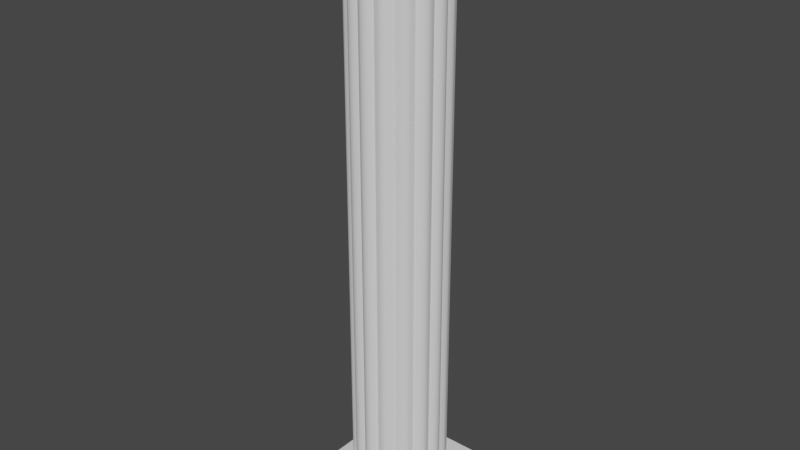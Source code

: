 # Source: column.blend  (saved by Blender 3.4.6; exported with 4.5.12 LTS)
import bpy
from mathutils import Matrix  # noqa: F401  (used for matrix-valued properties, if any)

bpy.ops.wm.read_factory_settings(use_empty=True)
scene = bpy.context.scene
scene.name = 'Scene'

# ---- node groups
ng_auto_smooth = bpy.data.node_groups.new('Auto Smooth', 'GeometryNodeTree')
_s = ng_auto_smooth.interface.new_socket(name='Geometry', in_out='OUTPUT', socket_type='NodeSocketGeometry')
_s = ng_auto_smooth.interface.new_socket(name='Geometry', in_out='INPUT', socket_type='NodeSocketGeometry')
_s = ng_auto_smooth.interface.new_socket(name='Angle', in_out='INPUT', socket_type='NodeSocketFloat')
_s.subtype = 'ANGLE'
_s.min_value = 0.0
_s.max_value = 3.142
ng_auto_smooth.is_modifier = True
_N = ng_auto_smooth.nodes; _L = ng_auto_smooth.links
n0 = _N.new('NodeGroupOutput'); n0.name = 'Group Output'; n0.location = (480, -100)
n1 = _N.new('NodeGroupInput'); n1.name = 'Group Input'; n1.location = (-420, -300)
n2 = _N.new('NodeGroupInput'); n2.name = 'Group Input.001'; n2.location = (-60, -100)
n3 = _N.new('GeometryNodeSetShadeSmooth'); n3.name = 'Set Shade Smooth'; n3.location = (120, -100)
n3.domain = 'EDGE'
n4 = _N.new('GeometryNodeSetShadeSmooth'); n4.name = 'Set Shade Smooth.001'; n4.location = (300, -100)
n5 = _N.new('GeometryNodeInputMeshEdgeAngle'); n5.name = 'Edge Angle'; n5.location = (-420, -220)
n6 = _N.new('GeometryNodeInputEdgeSmooth'); n6.name = 'Is Edge Smooth'; n6.location = (-60, -160)
n7 = _N.new('GeometryNodeInputShadeSmooth'); n7.name = 'Is Face Smooth'; n7.location = (-240, -340)
n8 = _N.new('FunctionNodeBooleanMath'); n8.name = 'Boolean Math'; n8.location = (-60, -220)
n9 = _N.new('FunctionNodeCompare'); n9.name = 'Compare'; n9.location = (-240, -180)
n9.operation = 'LESS_EQUAL'
_L.new(n5.outputs[0], n9.inputs[0])
_L.new(n4.outputs[0], n0.inputs[0])
_L.new(n1.outputs[1], n9.inputs[1])
_L.new(n9.outputs[0], n8.inputs[0])
_L.new(n7.outputs[0], n8.inputs[1])
_L.new(n2.outputs[0], n3.inputs[0])
_L.new(n6.outputs[0], n3.inputs[1])
_L.new(n3.outputs[0], n4.inputs[0])
_L.new(n8.outputs[0], n3.inputs[2])
n0.is_active_output = True

# ---- world
world_world = bpy.data.worlds.new('World'); scene.world = world_world
world_world.use_nodes = True; world_world.node_tree.nodes.clear()
_N = world_world.node_tree.nodes; _L = world_world.node_tree.links
n0 = _N.new('ShaderNodeOutputWorld'); n0.name = 'World Output'; n0.location = (300, 300)
n1 = _N.new('ShaderNodeBackground'); n1.name = 'Background'; n1.location = (10, 300)
n1.inputs[0].default_value = (0.05088, 0.05088, 0.05088, 1.0)
_L.new(n1.outputs[0], n0.inputs[0])
n0.is_active_output = True
world_world.color = (0.05088, 0.05088, 0.05088)
world_world.use_sun_shadow = False
world_world.sun_shadow_jitter_overblur = 0.0

# ---- meshes
me_cylinder = bpy.data.meshes.new('Cylinder')
me_cylinder.from_pydata([(0.1137, 0.5714, 0.0), (-0.759, 0.709, 7.55), (-0.709, 0.709, 7.5), (0.1137, 0.5714, 8.0), (0.3237, 0.4844, 0.0), (-0.759, -0.709, 7.95), (0.3237, 0.4844, 8.0), (-0.709, -0.709, 8.0), (0.4844, 0.3237, 0.0), (-0.709, -0.759, 7.95), (-0.759, -0.709, 7.55), (0.4844, 0.3237, 8.0), (0.5714, 0.1137, 0.0), (-0.709, -0.759, 7.55), (0.5714, 0.1137, 8.0), (-0.709, -0.709, 7.5), (-0.709, -0.709, 0.0), (0.5714, -0.1137, 0.0), (-0.709, -0.759, 0.05), (0.5714, -0.1137, 8.0), (-0.759, -0.709, 0.05), (0.4844, -0.3237, 0.0), (-0.709, -0.759, 0.45), (0.4844, -0.3237, 8.0), (-0.709, -0.709, 0.5), (0.3237, -0.4844, 0.0), (0.3237, -0.4844, 8.0), (-0.759, -0.709, 0.45), (0.1137, -0.5714, 0.0), (-0.709, 0.709, 0.0), (-0.759, 0.709, 0.05), (0.1137, -0.5714, 8.0), (-0.709, 0.759, 0.05), (-0.1137, -0.5714, 0.0), (-0.709, 0.709, 0.5), (-0.1137, -0.5714, 8.0), (-0.709, 0.759, 0.45), (-0.3237, -0.4844, 0.0), (-0.3237, -0.4844, 8.0), (-0.759, 0.709, 0.45), (-0.4844, -0.3237, 0.0), (0.709, -0.709, 0.0), (-0.4844, -0.3237, 8.0), (0.759, -0.709, 0.05), (0.709, -0.759, 0.05), (-0.5714, -0.1137, 0.0), (-0.5714, -0.1137, 8.0), (0.709, -0.709, 0.5), (0.709, -0.759, 0.45), (-0.5714, 0.1137, 0.0), (0.759, -0.709, 0.45), (-0.5714, 0.1137, 8.0), (0.709, 0.709, 0.0), (-0.4844, 0.3237, 0.0), (0.709, 0.759, 0.05), (-0.4844, 0.3237, 8.0), (-0.3237, 0.4844, 0.0), (0.759, 0.709, 0.05), (-0.3237, 0.4844, 8.0), (0.709, 0.709, 0.5), (-0.1137, 0.5714, 0.0), (0.759, 0.709, 0.45), (0.709, 0.759, 0.45), (-0.1137, 0.5714, 8.0), (-0.06429, 0.6128, 0.0), (-0.709, 0.759, 7.55), (-0.02272, 0.6279, 0.0), (-0.709, 0.709, 8.0), (-0.709, 0.759, 7.95), (0.02272, 0.6279, 0.0), (-0.759, 0.709, 7.95), (0.06429, 0.6128, 0.0), (0.06429, 0.6128, 8.0), (0.709, -0.709, 7.5), (0.02272, 0.6279, 8.0), (0.759, -0.709, 7.55), (-0.02272, 0.6279, 8.0), (0.709, -0.759, 7.55), (-0.06429, 0.6128, 8.0), (0.709, -0.709, 8.0), (0.1751, 0.5907, 0.0), (0.709, -0.759, 7.95), (0.759, -0.709, 7.95), (0.2193, 0.5888, 0.0), (0.709, 0.709, 7.5), (0.2613, 0.5714, 0.0), (0.2939, 0.5415, 0.0), (0.709, 0.759, 7.55), (0.759, 0.709, 7.55), (0.2939, 0.5415, 8.0), (0.2613, 0.5714, 8.0), (0.709, 0.709, 8.0), (0.759, 0.709, 7.95), (0.2193, 0.5888, 8.0), (0.709, 0.759, 7.95), (0.1751, 0.5907, 8.0), (0.3878, 0.4788, 0.0), (0.4279, 0.4601, 0.0), (0.4601, 0.4279, 0.0), (0.4788, 0.3878, 0.0), (0.4788, 0.3878, 8.0), (0.4601, 0.4279, 8.0), (0.4279, 0.4601, 8.0), (0.3878, 0.4788, 8.0), (0.5415, 0.2939, 0.0), (0.5714, 0.2613, 0.0), (0.5888, 0.2193, 0.0), (0.5907, 0.1751, 0.0), (0.5907, 0.1751, 8.0), (0.5888, 0.2193, 8.0), (0.5714, 0.2613, 8.0), (0.5415, 0.2939, 8.0), (0.6128, 0.06429, 0.0), (0.6279, 0.02272, 0.0), (0.6279, -0.02272, 0.0), (0.6128, -0.06429, 0.0), (0.6128, -0.06429, 8.0), (0.6279, -0.02272, 8.0), (0.6279, 0.02272, 8.0), (0.6128, 0.06429, 8.0), (0.5907, -0.1751, 0.0), (0.5888, -0.2193, 0.0), (0.5714, -0.2613, 0.0), (0.5415, -0.2939, 0.0), (0.5415, -0.2939, 8.0), (0.5714, -0.2613, 8.0), (0.5888, -0.2193, 8.0), (0.5907, -0.1751, 8.0), (0.4788, -0.3878, 0.0), (0.4601, -0.4279, 0.0), (0.4279, -0.4601, 0.0), (0.3878, -0.4788, 0.0), (0.3878, -0.4788, 8.0), (0.4279, -0.4601, 8.0), (0.4601, -0.4279, 8.0), (0.4788, -0.3878, 8.0), (0.2939, -0.5415, 0.0), (0.2613, -0.5714, 0.0), (0.2193, -0.5888, 0.0), (0.1751, -0.5907, 0.0), (0.1751, -0.5907, 8.0), (0.2193, -0.5888, 8.0), (0.2613, -0.5714, 8.0), (0.2939, -0.5415, 8.0), (0.06429, -0.6128, 0.0), (0.02272, -0.6279, 0.0), (-0.02272, -0.6279, 0.0), (-0.06429, -0.6128, 0.0), (-0.06429, -0.6128, 8.0), (-0.02272, -0.6279, 8.0), (0.02272, -0.6279, 8.0), (0.06429, -0.6128, 8.0), (-0.1751, -0.5907, 0.0), (-0.2193, -0.5888, 0.0), (-0.2613, -0.5714, 0.0), (-0.2939, -0.5415, 0.0), (-0.2939, -0.5415, 8.0), (-0.2613, -0.5714, 8.0), (-0.2193, -0.5888, 8.0), (-0.1751, -0.5907, 8.0), (-0.3878, -0.4788, 0.0), (-0.4279, -0.4601, 0.0), (-0.4601, -0.4279, 0.0), (-0.4788, -0.3878, 0.0), (-0.4788, -0.3878, 8.0), (-0.4601, -0.4279, 8.0), (-0.4279, -0.4601, 8.0), (-0.3878, -0.4788, 8.0), (-0.5415, -0.2939, 0.0), (-0.5714, -0.2613, 0.0), (-0.5888, -0.2193, 0.0), (-0.5907, -0.1751, 0.0), (-0.5907, -0.1751, 8.0), (-0.5888, -0.2193, 8.0), (-0.5714, -0.2613, 8.0), (-0.5415, -0.2939, 8.0), (-0.6128, -0.06429, 0.0), (-0.6279, -0.02272, 0.0), (-0.6279, 0.02272, 0.0), (-0.6128, 0.06429, 0.0), (-0.6128, 0.06429, 8.0), (-0.6279, 0.02272, 8.0), (-0.6279, -0.02272, 8.0), (-0.6128, -0.06429, 8.0), (-0.5907, 0.1751, 0.0), (-0.5888, 0.2193, 0.0), (-0.5714, 0.2613, 0.0), (-0.5415, 0.2939, 0.0), (-0.5415, 0.2939, 8.0), (-0.5714, 0.2613, 8.0), (-0.5888, 0.2193, 8.0), (-0.5907, 0.1751, 8.0), (-0.4788, 0.3878, 0.0), (-0.4601, 0.4279, 0.0), (-0.4279, 0.4601, 0.0), (-0.3878, 0.4788, 0.0), (-0.3878, 0.4788, 8.0), (-0.4279, 0.4601, 8.0), (-0.4601, 0.4279, 8.0), (-0.4788, 0.3878, 8.0), (-0.2939, 0.5415, 0.0), (-0.2613, 0.5714, 0.0), (-0.2193, 0.5888, 0.0), (-0.1751, 0.5907, 0.0), (-0.1751, 0.5907, 8.0), (-0.2193, 0.5888, 8.0), (-0.2613, 0.5714, 8.0), (-0.2939, 0.5415, 8.0), (0.06429, 0.6128, 0.5), (0.06429, 0.6128, 7.5), (0.1137, 0.5714, 0.5), (0.1137, 0.5714, 7.5), (0.444, 0.444, 0.5), (0.4601, 0.4279, 0.5), (0.4601, 0.4279, 7.5), (0.444, 0.444, 8.0), (0.4279, 0.4601, 0.5), (0.4279, 0.4601, 7.5), (0.4788, 0.3878, 0.5), (0.4788, 0.3878, 7.5), (0.4844, 0.3237, 0.5), (0.4844, 0.3237, 7.5), (0.5888, 0.2193, 0.5), (0.5888, 0.2193, 7.5), (0.5714, 0.2613, 0.5), (0.5714, 0.2613, 7.5), (0.5907, 0.1751, 0.5), (0.5907, 0.1751, 7.5), (0.5714, 0.1137, 0.5), (0.5714, 0.1137, 7.5), (0.6279, -0.02272, 0.5), (0.6279, -0.02272, 7.5), (0.6279, 0.02272, 0.5), (0.6279, 0.02272, 7.5), (0.6128, -0.06429, 0.5), (0.6128, -0.06429, 7.5), (0.5714, -0.1137, 0.5), (0.5714, -0.1137, 7.5), (0.5714, -0.2613, 0.5), (0.5714, -0.2613, 7.5), (0.5888, -0.2193, 0.5), (0.5888, -0.2193, 7.5), (0.5415, -0.2939, 0.5), (0.5415, -0.2939, 7.5), (0.4844, -0.3237, 0.5), (0.4844, -0.3237, 7.5), (0.444, -0.444, 0.0), (0.4279, -0.4601, 0.5), (0.4279, -0.4601, 7.5), (0.444, -0.444, 7.5), (0.4601, -0.4279, 0.5), (0.4601, -0.4279, 7.5), (0.3878, -0.4788, 0.5), (0.3878, -0.4788, 7.5), (0.3237, -0.4844, 0.5), (0.3237, -0.4844, 7.5), (0.2193, -0.5888, 0.5), (0.2193, -0.5888, 7.5), (0.2613, -0.5714, 0.5), (0.2613, -0.5714, 7.5), (0.1751, -0.5907, 0.5), (0.1751, -0.5907, 7.5), (0.1137, -0.5714, 0.5), (0.1137, -0.5714, 7.5), (-0.02272, -0.6279, 0.5), (-0.02272, -0.6279, 7.5), (0.02272, -0.6279, 0.5), (0.02272, -0.6279, 7.5), (-0.06429, -0.6128, 0.5), (-0.06429, -0.6128, 7.5), (-0.1137, -0.5714, 0.5), (-0.1137, -0.5714, 7.5), (-0.2613, -0.5714, 0.5), (-0.2613, -0.5714, 7.5), (-0.2193, -0.5888, 0.5), (-0.2193, -0.5888, 7.5), (-0.2939, -0.5415, 0.5), (-0.2939, -0.5415, 7.5), (-0.3237, -0.4844, 0.5), (-0.3237, -0.4844, 7.5), (-0.444, -0.444, 0.5), (-0.4601, -0.4279, 0.5), (-0.4601, -0.4279, 7.5), (-0.444, -0.444, 8.0), (-0.4279, -0.4601, 0.5), (-0.4279, -0.4601, 7.5), (-0.4788, -0.3878, 0.5), (-0.4788, -0.3878, 7.5), (-0.4844, -0.3237, 0.5), (-0.4844, -0.3237, 7.5), (-0.5888, -0.2193, 0.5), (-0.5888, -0.2193, 7.5), (-0.5714, -0.2613, 0.5), (-0.5714, -0.2613, 7.5), (-0.5907, -0.1751, 0.5), (-0.5907, -0.1751, 7.5), (-0.5714, -0.1137, 0.5), (-0.5714, -0.1137, 7.5), (-0.6279, 0.02272, 0.5), (-0.6279, 0.02272, 7.5), (-0.6279, -0.02272, 0.5), (-0.6279, -0.02272, 7.5), (-0.6128, 0.06429, 0.5), (-0.6128, 0.06429, 7.5), (-0.5714, 0.1137, 0.5), (-0.5714, 0.1137, 7.5), (-0.5714, 0.2613, 0.5), (-0.5714, 0.2613, 7.5), (-0.5888, 0.2193, 0.5), (-0.5888, 0.2193, 7.5), (-0.5415, 0.2939, 0.5), (-0.5415, 0.2939, 7.5), (-0.4844, 0.3237, 0.5), (-0.4844, 0.3237, 7.5), (-0.444, 0.444, 0.0), (-0.4279, 0.4601, 0.5), (-0.4279, 0.4601, 7.5), (-0.444, 0.444, 7.5), (-0.4601, 0.4279, 0.5), (-0.4601, 0.4279, 7.5), (-0.3878, 0.4788, 0.5), (-0.3878, 0.4788, 7.5), (-0.3237, 0.4844, 0.5), (-0.3237, 0.4844, 7.5), (-0.2193, 0.5888, 0.5), (-0.2193, 0.5888, 7.5), (-0.2613, 0.5714, 0.5), (-0.2613, 0.5714, 7.5), (-0.1751, 0.5907, 0.5), (-0.1751, 0.5907, 7.5), (-0.1137, 0.5714, 0.5), (-0.1137, 0.5714, 7.5), (0.2939, 0.5415, 0.5), (0.2939, 0.5415, 7.5), (0.3237, 0.4844, 0.5), (0.3237, 0.4844, 7.5), (0.2613, 0.5714, 0.5), (0.2613, 0.5714, 7.5), (0.2193, 0.5888, 0.5), (0.2193, 0.5888, 7.5), (-0.06429, 0.6128, 0.5), (-0.06429, 0.6128, 7.5), (0.1751, 0.5907, 0.5), (0.1751, 0.5907, 7.5), (0.3878, 0.4788, 0.5), (0.3878, 0.4788, 7.5), (0.5415, 0.2939, 0.5), (0.5415, 0.2939, 7.5), (0.6128, 0.06429, 0.5), (0.6128, 0.06429, 7.5), (0.5907, -0.1751, 0.5), (0.5907, -0.1751, 7.5), (0.4788, -0.3878, 0.5), (0.4788, -0.3878, 7.5), (0.2939, -0.5415, 0.5), (0.2939, -0.5415, 7.5), (0.06429, -0.6128, 0.5), (0.06429, -0.6128, 7.5), (-0.1751, -0.5907, 0.5), (-0.1751, -0.5907, 7.5), (-0.3878, -0.4788, 0.5), (-0.3878, -0.4788, 7.5), (-0.5415, -0.2939, 0.5), (-0.5415, -0.2939, 7.5), (-0.6128, -0.06429, 0.5), (-0.6128, -0.06429, 7.5), (-0.5907, 0.1751, 0.5), (-0.5907, 0.1751, 7.5), (-0.4788, 0.3878, 0.5), (-0.4788, 0.3878, 7.5), (-0.2939, 0.5415, 0.5), (-0.2939, 0.5415, 7.5), (-0.02272, 0.6279, 0.5), (-0.02272, 0.6279, 7.5), (0.02272, 0.6279, 0.5), (0.02272, 0.6279, 7.5), (-0.297, -0.297, 8.0), (0.1137, 0.1137, 8.0), (-0.1137, 0.1137, 0.0), (0.297, -0.297, 0.0)], [], [(208, 209, 211, 210), (214, 213, 212, 216, 217), (218, 219, 221, 220), (223, 222, 224, 225), (226, 227, 229, 228), (231, 230, 232, 233), (234, 235, 237, 236), (239, 238, 240, 241), (242, 243, 245, 244), (248, 247, 250, 251, 249), (252, 253, 255, 254), (257, 256, 258, 259), (260, 261, 263, 262), (265, 264, 266, 267), (268, 269, 271, 270), (273, 272, 274, 275), (276, 277, 279, 278), (280, 284, 285, 282, 281), (286, 287, 289, 288), (290, 292, 293, 291), (294, 295, 297, 296), (298, 300, 301, 299), (302, 303, 305, 304), (306, 308, 309, 307), (310, 311, 313, 312), (315, 318, 319, 317, 316), (320, 321, 323, 322), (324, 326, 327, 325), (328, 329, 331, 330), (332, 333, 335, 334), (336, 338, 339, 337), (166, 167, 38, 376, 283), (158, 159, 35, 148, 149, 150, 151, 31, 140, 141, 142, 143, 26, 132, 133, 134, 135, 23, 124, 125, 126, 127, 19, 116, 117, 118, 119, 14, 108, 109, 110, 111, 11, 100, 101, 215, 377, 3, 72, 74, 76, 78, 63, 204, 205, 206, 207, 58, 196, 197, 198, 199, 55, 188, 189, 190, 191, 51, 180, 181, 182, 183, 46, 172, 173, 174, 175, 42, 164, 165, 283, 376, 38, 156, 157), (215, 102, 103, 6, 89, 90, 93, 95, 3, 377), (331, 341, 340, 330), (211, 343, 342, 210), (335, 345, 344, 334), (221, 347, 346, 220), (228, 229, 349, 348), (236, 237, 351, 350), (244, 245, 353, 352), (254, 255, 355, 354), (262, 263, 357, 356), (270, 271, 359, 358), (278, 279, 361, 360), (288, 289, 363, 362), (297, 365, 364, 296), (305, 367, 366, 304), (313, 369, 368, 312), (323, 371, 370, 322), (372, 373, 375, 374), (341, 373, 372, 340), (208, 374, 375, 209), (337, 333, 332, 336), (338, 342, 343, 339), (213, 214, 219, 218), (216, 344, 345, 217), (222, 223, 227, 226), (225, 224, 346, 347), (230, 231, 235, 234), (233, 232, 348, 349), (238, 239, 243, 242), (241, 240, 350, 351), (247, 248, 253, 252), (251, 250, 352, 353), (256, 257, 261, 260), (259, 258, 354, 355), (269, 268, 264, 265), (356, 357, 267, 266), (272, 273, 277, 276), (275, 274, 358, 359), (282, 287, 286, 281), (285, 284, 360, 361), (291, 295, 294, 290), (292, 362, 363, 293), (299, 303, 302, 298), (300, 364, 365, 301), (307, 311, 310, 306), (308, 366, 367, 309), (316, 321, 320, 315), (318, 368, 369, 319), (325, 329, 328, 324), (326, 370, 371, 327), (130, 131, 25, 379, 246), (139, 28, 144, 145, 146, 147, 33, 152, 153, 154, 155, 37, 160, 161, 162, 163, 40, 168, 169, 170, 171, 45, 176, 177, 178, 179, 49, 184, 185, 186, 187, 53, 192, 193, 314, 378, 60, 64, 66, 69, 71, 0, 80, 83, 85, 86, 4, 96, 97, 98, 99, 8, 104, 105, 106, 107, 12, 112, 113, 114, 115, 17, 120, 121, 122, 123, 21, 128, 129, 246, 379, 25, 136, 137, 138), (194, 195, 56, 200, 201, 202, 203, 60, 378, 314), (44, 48, 22, 18), (57, 61, 50, 43), (77, 81, 9, 13), (328, 330, 340, 372, 374, 208, 210, 342, 338, 336, 332, 334, 344, 216, 212, 59, 34, 24, 280, 281, 286, 288, 362, 292, 290, 294, 296, 364, 300, 298, 302, 304, 366, 308, 306, 310, 312, 368, 318, 315, 320, 322, 370, 326, 324), (240, 238, 242, 244, 352, 250, 247, 252, 254, 354, 258, 256, 260, 262, 356, 266, 264, 268, 270, 358, 274, 272, 276, 278, 360, 284, 280, 24, 47, 59, 212, 213, 218, 220, 346, 224, 222, 226, 228, 348, 232, 230, 234, 236, 350), (20, 27, 39, 30), (32, 36, 62, 54), (16, 18, 20), (22, 24, 27), (29, 30, 32), (34, 36, 39), (41, 43, 44), (47, 48, 50), (52, 54, 57), (59, 61, 62), (29, 16, 20, 30), (18, 22, 27, 20), (24, 34, 39, 27), (36, 32, 30, 39), (52, 29, 32, 54), (34, 59, 62, 36), (61, 57, 54, 62), (41, 52, 57, 43), (59, 47, 50, 61), (48, 44, 43, 50), (16, 41, 44, 18), (47, 24, 22, 48), (195, 194, 314, 29, 52, 41, 246, 129, 128, 21, 123, 122, 121, 120, 17, 115, 114, 113, 112, 12, 107, 106, 105, 104, 8, 99, 98, 97, 96, 4, 86, 85, 83, 80, 0, 71, 69, 66, 64, 60, 203, 202, 201, 200, 56), (187, 186, 185, 184, 49, 179, 178, 177, 176, 45, 171, 170, 169, 168, 40, 163, 162, 161, 160, 37, 155, 154, 153, 152, 33, 147, 146, 145, 144, 28, 139, 138, 137, 136, 25, 131, 130, 246, 41, 16, 29, 314, 193, 192, 53), (88, 92, 82, 75), (63, 78, 76, 74, 72, 3, 95, 93, 90, 89, 6, 103, 102, 215, 91, 67, 7, 283, 165, 164, 42, 175, 174, 173, 172, 46, 183, 182, 181, 180, 51, 191, 190, 189, 188, 55, 199, 198, 197, 196, 58, 207, 206, 205, 204), (101, 100, 11, 111, 110, 109, 108, 14, 119, 118, 117, 116, 19, 127, 126, 125, 124, 23, 135, 134, 133, 132, 26, 143, 142, 141, 140, 31, 151, 150, 149, 148, 35, 159, 158, 157, 156, 38, 167, 166, 283, 7, 79, 91, 215), (10, 5, 70, 1), (65, 68, 94, 87), (15, 13, 10), (9, 7, 5), (2, 1, 65), (67, 68, 70), (73, 75, 77), (79, 81, 82), (84, 87, 88), (91, 92, 94), (2, 15, 10, 1), (13, 9, 5, 10), (7, 67, 70, 5), (68, 65, 1, 70), (84, 2, 65, 87), (67, 91, 94, 68), (92, 88, 87, 94), (73, 84, 88, 75), (91, 79, 82, 92), (81, 77, 75, 82), (15, 73, 77, 13), (79, 7, 9, 81), (333, 337, 339, 343, 211, 209, 375, 373, 341, 331, 329, 325, 327, 371, 323, 321, 316, 317, 2, 84, 73, 249, 251, 353, 245, 243, 239, 241, 351, 237, 235, 231, 233, 349, 229, 227, 223, 225, 347, 221, 219, 214, 217, 345, 335), (313, 311, 307, 309, 367, 305, 303, 299, 301, 365, 297, 295, 291, 293, 363, 289, 287, 282, 285, 361, 279, 277, 273, 275, 359, 271, 269, 265, 267, 357, 263, 261, 257, 259, 355, 255, 253, 248, 249, 73, 15, 2, 317, 319, 369)])
me_cylinder.polygons.foreach_set('use_smooth', [1, 1, 1, 1, 1, 1, 1, 1, 1, 1, 1, 1, 1, 1, 1, 1, 1, 1, 1, 1, 1, 1, 1, 1, 1, 1, 1, 1, 1, 1, 1, 1, 1, 1, 1, 1, 1, 1, 1, 1, 1, 1, 1, 1, 1, 1, 1, 1, 1, 1, 1, 1, 1, 1, 1, 1, 1, 1, 1, 1, 1, 1, 1, 1, 1, 1, 1, 1, 1, 1, 1, 1, 1, 1, 1, 1, 1, 1, 1, 1, 1, 1, 1, 1, 1, 1, 0, 0, 0, 0, 0, 0, 0, 0, 0, 0, 0, 0, 0, 0, 0, 0, 0, 0, 0, 0, 0, 0, 0, 0, 0, 0, 0, 0, 0, 0, 0, 0, 0, 0, 0, 0, 0, 0, 0, 0, 0, 0, 0, 0, 0, 0, 0, 0, 0, 0, 0, 0, 0, 0, 0, 0])
_uv = me_cylinder.uv_layers.new(name='UVMap')
_uv.uv.foreach_set('vector', [0.9823, 0.5312, 0.9823, 0.9688, 0.9688, 0.9688, 0.9688, 0.5312, 0.8688, 0.9688, 0.8688, 0.5312, 0.875, 0.5312, 0.8812, 0.5312, 0.8812, 0.9688, 0.8573, 0.5312, 0.8573, 0.9688, 0.8438, 0.9688, 0.8438, 0.5312, 0.8063, 0.9688, 0.8063, 0.5312, 0.8187, 0.5312, 0.8187, 0.9688, 0.7948, 0.5312, 0.7948, 0.9688, 0.7812, 0.9688, 0.7812, 0.5312, 0.7438, 0.9688, 0.7438, 0.5312, 0.7562, 0.5312, 0.7562, 0.9688, 0.7323, 0.5312, 0.7323, 0.9688, 0.7188, 0.9688, 0.7188, 0.5312, 0.6813, 0.9688, 0.6813, 0.5312, 0.6937, 0.5312, 0.6937, 0.9688, 0.6698, 0.5312, 0.6698, 0.9688, 0.6562, 0.9688, 0.6562, 0.5312, 0.6188, 0.9688, 0.6188, 0.5312, 0.6312, 0.5312, 0.6312, 0.9688, 0.625, 0.9687, 0.6073, 0.5312, 0.6073, 0.9688, 0.5938, 0.9688, 0.5938, 0.5312, 0.5563, 0.9688, 0.5563, 0.5312, 0.5687, 0.5312, 0.5687, 0.9688, 0.5448, 0.5312, 0.5448, 0.9688, 0.5312, 0.9688, 0.5312, 0.5312, 0.4938, 0.9688, 0.4938, 0.5312, 0.5062, 0.5312, 0.5062, 0.9688, 0.4823, 0.5312, 0.4823, 0.9688, 0.4688, 0.9688, 0.4688, 0.5312, 0.4313, 0.9688, 0.4313, 0.5312, 0.4437, 0.5312, 0.4437, 0.9688, 0.4198, 0.5312, 0.4198, 0.9688, 0.4062, 0.9688, 0.4062, 0.5312, 0.375, 0.5312, 0.3812, 0.5312, 0.3812, 0.9688, 0.3688, 0.9688, 0.3688, 0.5312, 0.3573, 0.5312, 0.3573, 0.9688, 0.3438, 0.9688, 0.3438, 0.5312, 0.3063, 0.5312, 0.3187, 0.5312, 0.3187, 0.9688, 0.3063, 0.9688, 0.2948, 0.5312, 0.2948, 0.9688, 0.2812, 0.9688, 0.2812, 0.5312, 0.2438, 0.5312, 0.2562, 0.5312, 0.2562, 0.9688, 0.2438, 0.9688, 0.2323, 0.5312, 0.2323, 0.9688, 0.2188, 0.9688, 0.2188, 0.5312, 0.1813, 0.5312, 0.1937, 0.5312, 0.1937, 0.9688, 0.1813, 0.9688, 0.1698, 0.5312, 0.1698, 0.9688, 0.1562, 0.9688, 0.1562, 0.5312, 0.1188, 0.5312, 0.1312, 0.5312, 0.1312, 0.9688, 0.125, 0.9687, 0.1188, 0.9688, 0.1073, 0.5312, 0.1073, 0.9688, 0.09375, 0.9688, 0.09375, 0.5312, 0.05625, 0.5312, 0.06875, 0.5312, 0.06875, 0.9688, 0.05625, 0.9688, 0.04482, 0.5312, 0.04482, 0.9688, 0.03125, 0.9688, 0.03125, 0.5312, 0.9198, 0.5312, 0.9198, 0.9688, 0.9062, 0.9688, 0.9062, 0.5312, 0.9313, 0.5312, 0.9437, 0.5312, 0.9437, 0.9688, 0.9313, 0.9688, 0.08824, 0.075, 0.1009, 0.06341, 0.1167, 0.05045, 0.134, 0.134, 0.08162, 0.08162, 0.1675, 0.02642, 0.1836, 0.02054, 0.2032, 0.01461, 0.2235, 0.01261, 0.2406, 0.01188, 0.2594, 0.01188, 0.2765, 0.01261, 0.2968, 0.01461, 0.3164, 0.02054, 0.3325, 0.02642, 0.3498, 0.03359, 0.3653, 0.04081, 0.3833, 0.05045, 0.3991, 0.06341, 0.4118, 0.075, 0.425, 0.08824, 0.4366, 0.1009, 0.4496, 0.1167, 0.4592, 0.1347, 0.4664, 0.1502, 0.4736, 0.1675, 0.4795, 0.1836, 0.4854, 0.2032, 0.4874, 0.2235, 0.4881, 0.2406, 0.4881, 0.2594, 0.4874, 0.2765, 0.4854, 0.2968, 0.4795, 0.3164, 0.4736, 0.3325, 0.4664, 0.3498, 0.4592, 0.3653, 0.4496, 0.3833, 0.4366, 0.3991, 0.425, 0.4118, 0.4184, 0.4184, 0.2944, 0.2944, 0.2968, 0.4854, 0.2765, 0.4874, 0.2594, 0.4881, 0.2406, 0.4881, 0.2235, 0.4874, 0.2032, 0.4854, 0.1836, 0.4795, 0.1675, 0.4736, 0.1502, 0.4664, 0.1347, 0.4592, 0.1167, 0.4496, 0.1009, 0.4366, 0.08824, 0.425, 0.075, 0.4118, 0.06341, 0.3991, 0.05045, 0.3833, 0.04081, 0.3653, 0.03359, 0.3498, 0.02642, 0.3325, 0.02054, 0.3164, 0.01461, 0.2968, 0.01261, 0.2765, 0.01188, 0.2594, 0.01188, 0.2406, 0.01261, 0.2235, 0.01461, 0.2032, 0.02054, 0.1836, 0.02642, 0.1675, 0.03359, 0.1502, 0.04081, 0.1347, 0.05045, 0.1167, 0.06341, 0.1009, 0.075, 0.08824, 0.08162, 0.08162, 0.134, 0.134, 0.1167, 0.05045, 0.1347, 0.04081, 0.1502, 0.03359, 0.4184, 0.4184, 0.4118, 0.425, 0.3991, 0.4366, 0.3833, 0.4496, 0.3653, 0.4592, 0.3498, 0.4664, 0.3325, 0.4736, 0.3164, 0.4795, 0.2968, 0.4854, 0.2944, 0.2944, 0.03125, 0.9688, 0.01768, 0.9688, 0.01768, 0.5312, 0.03125, 0.5312, 0.9688, 0.9688, 0.9552, 0.9688, 0.9552, 0.5312, 0.9688, 0.5312, 0.9062, 0.9688, 0.8927, 0.9688, 0.8927, 0.5312, 0.9062, 0.5312, 0.8438, 0.9688, 0.8302, 0.9688, 0.8302, 0.5312, 0.8438, 0.5312, 0.7812, 0.5312, 0.7812, 0.9688, 0.7677, 0.9688, 0.7677, 0.5312, 0.7188, 0.5312, 0.7188, 0.9688, 0.7052, 0.9688, 0.7052, 0.5312, 0.6562, 0.5312, 0.6562, 0.9688, 0.6427, 0.9688, 0.6427, 0.5312, 0.5938, 0.5312, 0.5938, 0.9688, 0.5802, 0.9688, 0.5802, 0.5312, 0.5312, 0.5312, 0.5312, 0.9688, 0.5177, 0.9688, 0.5177, 0.5312, 0.4688, 0.5312, 0.4688, 0.9688, 0.4552, 0.9688, 0.4552, 0.5312, 0.4062, 0.5312, 0.4062, 0.9688, 0.3927, 0.9688, 0.3927, 0.5312, 0.3438, 0.5312, 0.3438, 0.9688, 0.3302, 0.9688, 0.3302, 0.5312, 0.2812, 0.9688, 0.2677, 0.9688, 0.2677, 0.5312, 0.2812, 0.5312, 0.2188, 0.9688, 0.2052, 0.9688, 0.2052, 0.5312, 0.2188, 0.5312, 0.1562, 0.9688, 0.1427, 0.9688, 0.1427, 0.5312, 0.1562, 0.5312, 0.09375, 0.9688, 0.08018, 0.9688, 0.08018, 0.5312, 0.09375, 0.5312, 0.009482, 0.5312, 0.009482, 0.9688, 0.003235, 0.9688, 0.003235, 0.5312, 0.01768, 0.9688, 0.009482, 0.9688, 0.009482, 0.5312, 0.01768, 0.5312, 0.0, 0.5312, 0.003235, 0.5312, 0.003235, 0.9688, 0.0, 0.9688, 0.9313, 0.9688, 0.9198, 0.9688, 0.9198, 0.5312, 0.9313, 0.5312, 0.9437, 0.5312, 0.9552, 0.5312, 0.9552, 0.9688, 0.9437, 0.9688, 0.8688, 0.5312, 0.8688, 0.9688, 0.8573, 0.9688, 0.8573, 0.5312, 0.8812, 0.5312, 0.8927, 0.5312, 0.8927, 0.9688, 0.8812, 0.9688, 0.8063, 0.5312, 0.8063, 0.9688, 0.7948, 0.9688, 0.7948, 0.5312, 0.8187, 0.9688, 0.8187, 0.5312, 0.8302, 0.5312, 0.8302, 0.9688, 0.7438, 0.5312, 0.7438, 0.9688, 0.7323, 0.9688, 0.7323, 0.5312, 0.7562, 0.9688, 0.7562, 0.5312, 0.7677, 0.5312, 0.7677, 0.9688, 0.6813, 0.5312, 0.6813, 0.9688, 0.6698, 0.9688, 0.6698, 0.5312, 0.6937, 0.9688, 0.6937, 0.5312, 0.7052, 0.5312, 0.7052, 0.9688, 0.6188, 0.5312, 0.6188, 0.9688, 0.6073, 0.9688, 0.6073, 0.5312, 0.6312, 0.9688, 0.6312, 0.5312, 0.6427, 0.5312, 0.6427, 0.9688, 0.5563, 0.5312, 0.5563, 0.9688, 0.5448, 0.9688, 0.5448, 0.5312, 0.5687, 0.9688, 0.5687, 0.5312, 0.5802, 0.5312, 0.5802, 0.9688, 0.4823, 0.9688, 0.4823, 0.5312, 0.4938, 0.5312, 0.4938, 0.9688, 0.5177, 0.5312, 0.5177, 0.9688, 0.5062, 0.9688, 0.5062, 0.5312, 0.4313, 0.5312, 0.4313, 0.9688, 0.4198, 0.9688, 0.4198, 0.5312, 0.4437, 0.9688, 0.4437, 0.5312, 0.4552, 0.5312, 0.4552, 0.9688, 0.3688, 0.9688, 0.3573, 0.9688, 0.3573, 0.5312, 0.3688, 0.5312, 0.3812, 0.9688, 0.3812, 0.5312, 0.3927, 0.5312, 0.3927, 0.9688, 0.3063, 0.9688, 0.2948, 0.9688, 0.2948, 0.5312, 0.3063, 0.5312, 0.3187, 0.5312, 0.3302, 0.5312, 0.3302, 0.9688, 0.3187, 0.9688, 0.2438, 0.9688, 0.2323, 0.9688, 0.2323, 0.5312, 0.2438, 0.5312, 0.2562, 0.5312, 0.2677, 0.5312, 0.2677, 0.9688, 0.2562, 0.9688, 0.1813, 0.9688, 0.1698, 0.9688, 0.1698, 0.5312, 0.1813, 0.5312, 0.1937, 0.5312, 0.2052, 0.5312, 0.2052, 0.9688, 0.1937, 0.9688, 0.1188, 0.9688, 0.1073, 0.9688, 0.1073, 0.5312, 0.1188, 0.5312, 0.1312, 0.5312, 0.1427, 0.5312, 0.1427, 0.9688, 0.1312, 0.9688, 0.05625, 0.9688, 0.04482, 0.9688, 0.04482, 0.5312, 0.05625, 0.5312, 0.06875, 0.5312, 0.08018, 0.5312, 0.08018, 0.9688, 0.06875, 0.9688, 0.9118, 0.075, 0.8991, 0.06341, 0.8833, 0.05045, 0.866, 0.134, 0.9184, 0.08162, 0.8164, 0.02054, 0.7968, 0.01461, 0.7765, 0.01261, 0.7594, 0.01188, 0.7406, 0.01188, 0.7235, 0.01261, 0.7032, 0.01461, 0.6836, 0.02054, 0.6675, 0.02642, 0.6502, 0.03359, 0.6347, 0.04081, 0.6167, 0.05045, 0.6009, 0.06341, 0.5882, 0.075, 0.575, 0.08824, 0.5634, 0.1009, 0.5504, 0.1167, 0.5408, 0.1347, 0.5336, 0.1502, 0.5264, 0.1675, 0.5205, 0.1836, 0.5146, 0.2032, 0.5126, 0.2235, 0.5119, 0.2406, 0.5119, 0.2594, 0.5126, 0.2765, 0.5146, 0.2968, 0.5205, 0.3164, 0.5264, 0.3325, 0.5336, 0.3498, 0.5408, 0.3653, 0.5504, 0.3833, 0.5634, 0.3991, 0.575, 0.4118, 0.5816, 0.4184, 0.7056, 0.2944, 0.7032, 0.4854, 0.7235, 0.4874, 0.7406, 0.4881, 0.7594, 0.4881, 0.7765, 0.4874, 0.7968, 0.4854, 0.8164, 0.4795, 0.8325, 0.4736, 0.8498, 0.4664, 0.8653, 0.4592, 0.8833, 0.4496, 0.8991, 0.4366, 0.9118, 0.425, 0.925, 0.4118, 0.9366, 0.3991, 0.9496, 0.3833, 0.9592, 0.3653, 0.9664, 0.3498, 0.9736, 0.3325, 0.9795, 0.3164, 0.9854, 0.2968, 0.9874, 0.2765, 0.9881, 0.2594, 0.9881, 0.2406, 0.9874, 0.2235, 0.9854, 0.2032, 0.9795, 0.1836, 0.9736, 0.1675, 0.9664, 0.1502, 0.9592, 0.1347, 0.9496, 0.1167, 0.9366, 0.1009, 0.925, 0.08824, 0.9184, 0.08162, 0.866, 0.134, 0.8833, 0.05045, 0.8653, 0.04081, 0.8498, 0.03359, 0.8325, 0.02642, 0.5882, 0.425, 0.6009, 0.4366, 0.6167, 0.4496, 0.6347, 0.4592, 0.6502, 0.4664, 0.6675, 0.4736, 0.6836, 0.4795, 0.7032, 0.4854, 0.7056, 0.2944, 0.5816, 0.4184, 0.4, 0.7582, 0.6, 0.7582, 0.6, 0.9918, 0.4, 0.9918, 0.4, 0.5082, 0.6, 0.5082, 0.6, 0.7418, 0.4, 0.7418, 0.4, 0.7582, 0.6, 0.7582, 0.6, 0.9918, 0.4, 0.9918, 0.7788, 0.5277, 0.7687, 0.5309, 0.7606, 0.5241, 0.7537, 0.5216, 0.7463, 0.5216, 0.7394, 0.5241, 0.7313, 0.5309, 0.7212, 0.5277, 0.7139, 0.528, 0.707, 0.5309, 0.7016, 0.5358, 0.6967, 0.5452, 0.6861, 0.5461, 0.6795, 0.5492, 0.6769, 0.5519, 0.6332, 0.5082, 0.8668, 0.5082, 0.8668, 0.7418, 0.8231, 0.6981, 0.8258, 0.6955, 0.8289, 0.6889, 0.8298, 0.6783, 0.8392, 0.6734, 0.8441, 0.668, 0.847, 0.6611, 0.8473, 0.6538, 0.8441, 0.6437, 0.8509, 0.6356, 0.8534, 0.6287, 0.8534, 0.6213, 0.8509, 0.6144, 0.8441, 0.6063, 0.8473, 0.5962, 0.847, 0.5889, 0.8441, 0.582, 0.8392, 0.5766, 0.8298, 0.5717, 0.8289, 0.5611, 0.8258, 0.5545, 0.8205, 0.5492, 0.8139, 0.5461, 0.8033, 0.5452, 0.7984, 0.5358, 0.793, 0.5309, 0.7861, 0.528, 0.653, 0.6611, 0.6559, 0.668, 0.6608, 0.6734, 0.6702, 0.6783, 0.6711, 0.6889, 0.6742, 0.6955, 0.6795, 0.7008, 0.6861, 0.7039, 0.6967, 0.7048, 0.7016, 0.7142, 0.707, 0.7191, 0.7139, 0.722, 0.7212, 0.7223, 0.7313, 0.7191, 0.7394, 0.7259, 0.7463, 0.7284, 0.7537, 0.7284, 0.7606, 0.7259, 0.7687, 0.7191, 0.7788, 0.7223, 0.7861, 0.722, 0.793, 0.7191, 0.7984, 0.7142, 0.8033, 0.7048, 0.8139, 0.7039, 0.8205, 0.7008, 0.8231, 0.6981, 0.8668, 0.7418, 0.6332, 0.7418, 0.6332, 0.5082, 0.6769, 0.5519, 0.6742, 0.5545, 0.6711, 0.5611, 0.6702, 0.5717, 0.6608, 0.5766, 0.6559, 0.582, 0.653, 0.5889, 0.6527, 0.5962, 0.6559, 0.6063, 0.6491, 0.6144, 0.6466, 0.6213, 0.6466, 0.6287, 0.6491, 0.6356, 0.6559, 0.6437, 0.6527, 0.6538, 0.4, 0.008235, 0.6, 0.008235, 0.6, 0.2418, 0.4, 0.2418, 0.4, 0.2582, 0.6, 0.2582, 0.6, 0.4918, 0.4, 0.4918, 0.1332, 0.7418, 0.1332, 0.75, 0.125, 0.7418, 0.6, 0.0, 0.625, 0.008235, 0.6, 0.008235, 0.1332, 0.5082, 0.125, 0.5082, 0.1332, 0.5, 0.625, 0.2418, 0.6, 0.25, 0.6, 0.2418, 0.3668, 0.7418, 0.375, 0.7418, 0.3668, 0.75, 0.625, 0.7582, 0.6, 0.7582, 0.6, 0.75, 0.3668, 0.5082, 0.3668, 0.5, 0.375, 0.5082, 0.625, 0.4918, 0.6, 0.5, 0.6, 0.4918, 0.1332, 0.5082, 0.1332, 0.7418, 0.125, 0.7418, 0.125, 0.5082, 0.4, 0.0, 0.6, 0.0, 0.6, 0.008235, 0.4, 0.008235, 0.625, 0.008235, 0.625, 0.2418, 0.6, 0.2418, 0.6, 0.008235, 0.6, 0.2582, 0.4, 0.2582, 0.4, 0.2418, 0.6, 0.2418, 0.3668, 0.5082, 0.1332, 0.5082, 0.1332, 0.5, 0.3668, 0.5, 0.625, 0.2582, 0.625, 0.4918, 0.6, 0.4918, 0.6, 0.2582, 0.6, 0.5082, 0.4, 0.5082, 0.4, 0.4918, 0.6, 0.4918, 0.3668, 0.7418, 0.3668, 0.5082, 0.4, 0.5082, 0.4, 0.7418, 0.6332, 0.5082, 0.6332, 0.7418, 0.6, 0.7418, 0.6, 0.5082, 0.6, 0.7582, 0.4, 0.7582, 0.4, 0.7418, 0.6, 0.7418, 0.1332, 0.7418, 0.3668, 0.7418, 0.3668, 0.75, 0.1332, 0.75, 0.625, 0.7582, 0.625, 0.9918, 0.6, 0.9918, 0.6, 0.7582, 0.1861, 0.5461, 0.1795, 0.5492, 0.1769, 0.5519, 0.1332, 0.5082, 0.3668, 0.5082, 0.3668, 0.7418, 0.3231, 0.6981, 0.3258, 0.6955, 0.3289, 0.6889, 0.3298, 0.6783, 0.3392, 0.6734, 0.3441, 0.668, 0.347, 0.6611, 0.3473, 0.6538, 0.3441, 0.6437, 0.3509, 0.6356, 0.3534, 0.6287, 0.3534, 0.6213, 0.3509, 0.6144, 0.3441, 0.6063, 0.3473, 0.5962, 0.347, 0.5889, 0.3441, 0.582, 0.3392, 0.5766, 0.3298, 0.5717, 0.3289, 0.5611, 0.3258, 0.5545, 0.3205, 0.5492, 0.3139, 0.5461, 0.3033, 0.5452, 0.2984, 0.5358, 0.293, 0.5309, 0.2861, 0.528, 0.2788, 0.5277, 0.2687, 0.5309, 0.2606, 0.5241, 0.2537, 0.5216, 0.2463, 0.5216, 0.2394, 0.5241, 0.2313, 0.5309, 0.2212, 0.5277, 0.2139, 0.528, 0.207, 0.5309, 0.2016, 0.5358, 0.1967, 0.5452, 0.1608, 0.5766, 0.1559, 0.582, 0.153, 0.5889, 0.1527, 0.5962, 0.1559, 0.6063, 0.1491, 0.6144, 0.1466, 0.6213, 0.1466, 0.6287, 0.1491, 0.6356, 0.1559, 0.6437, 0.1527, 0.6538, 0.153, 0.6611, 0.1559, 0.668, 0.1608, 0.6734, 0.1702, 0.6783, 0.1711, 0.6889, 0.1742, 0.6955, 0.1795, 0.7008, 0.1861, 0.7039, 0.1967, 0.7048, 0.2016, 0.7142, 0.207, 0.7191, 0.2139, 0.722, 0.2212, 0.7223, 0.2313, 0.7191, 0.2394, 0.7259, 0.2463, 0.7284, 0.2537, 0.7284, 0.2606, 0.7259, 0.2687, 0.7191, 0.2788, 0.7223, 0.2861, 0.722, 0.293, 0.7191, 0.2984, 0.7142, 0.3033, 0.7048, 0.3139, 0.7039, 0.3205, 0.7008, 0.3231, 0.6981, 0.3668, 0.7418, 0.1332, 0.7418, 0.1332, 0.5082, 0.1769, 0.5519, 0.1742, 0.5545, 0.1711, 0.5611, 0.1702, 0.5717, 0.4, 0.5082, 0.6, 0.5082, 0.6, 0.7418, 0.4, 0.7418, 0.7687, 0.5309, 0.7606, 0.5241, 0.7537, 0.5216, 0.7463, 0.5216, 0.7394, 0.5241, 0.7313, 0.5309, 0.7212, 0.5277, 0.7139, 0.528, 0.707, 0.5309, 0.7016, 0.5358, 0.6967, 0.5452, 0.6861, 0.5461, 0.6795, 0.5492, 0.6769, 0.5519, 0.6332, 0.5082, 0.8668, 0.5082, 0.8668, 0.7418, 0.8231, 0.6981, 0.8258, 0.6955, 0.8289, 0.6889, 0.8298, 0.6783, 0.8392, 0.6734, 0.8441, 0.668, 0.847, 0.6611, 0.8473, 0.6538, 0.8441, 0.6437, 0.8509, 0.6356, 0.8534, 0.6287, 0.8534, 0.6213, 0.8509, 0.6144, 0.8441, 0.6063, 0.8473, 0.5962, 0.847, 0.5889, 0.8441, 0.582, 0.8392, 0.5766, 0.8298, 0.5717, 0.8289, 0.5611, 0.8258, 0.5545, 0.8205, 0.5492, 0.8139, 0.5461, 0.8033, 0.5452, 0.7984, 0.5358, 0.793, 0.5309, 0.7861, 0.528, 0.7788, 0.5277, 0.6742, 0.5545, 0.6711, 0.5611, 0.6702, 0.5717, 0.6608, 0.5766, 0.6559, 0.582, 0.653, 0.5889, 0.6527, 0.5962, 0.6559, 0.6063, 0.6491, 0.6144, 0.6466, 0.6213, 0.6466, 0.6287, 0.6491, 0.6356, 0.6559, 0.6437, 0.6527, 0.6538, 0.653, 0.6611, 0.6559, 0.668, 0.6608, 0.6734, 0.6702, 0.6783, 0.6711, 0.6889, 0.6742, 0.6955, 0.6795, 0.7008, 0.6861, 0.7039, 0.6967, 0.7048, 0.7016, 0.7142, 0.707, 0.7191, 0.7139, 0.722, 0.7212, 0.7223, 0.7313, 0.7191, 0.7394, 0.7259, 0.7463, 0.7284, 0.7537, 0.7284, 0.7606, 0.7259, 0.7687, 0.7191, 0.7788, 0.7223, 0.7861, 0.722, 0.793, 0.7191, 0.7984, 0.7142, 0.8033, 0.7048, 0.8139, 0.7039, 0.8205, 0.7008, 0.8231, 0.6981, 0.8668, 0.7418, 0.6332, 0.7418, 0.6332, 0.5082, 0.6769, 0.5519, 0.4, 0.008235, 0.6, 0.008235, 0.6, 0.2418, 0.4, 0.2418, 0.4, 0.2582, 0.6, 0.2582, 0.6, 0.4918, 0.4, 0.4918, 0.1332, 0.7418, 0.1332, 0.75, 0.125, 0.7418, 0.6, 0.0, 0.625, 0.008235, 0.6, 0.008235, 0.1332, 0.5082, 0.125, 0.5082, 0.1332, 0.5, 0.625, 0.2418, 0.6, 0.25, 0.6, 0.2418, 0.3668, 0.7418, 0.375, 0.7418, 0.3668, 0.75, 0.625, 0.7582, 0.6, 0.7582, 0.6, 0.75, 0.3668, 0.5082, 0.3668, 0.5, 0.375, 0.5082, 0.625, 0.4918, 0.6, 0.5, 0.6, 0.4918, 0.1332, 0.5082, 0.1332, 0.7418, 0.125, 0.7418, 0.125, 0.5082, 0.4, 0.0, 0.6, 0.0, 0.6, 0.008235, 0.4, 0.008235, 0.625, 0.008235, 0.625, 0.2418, 0.6, 0.2418, 0.6, 0.008235, 0.6, 0.2582, 0.4, 0.2582, 0.4, 0.2418, 0.6, 0.2418, 0.3668, 0.5082, 0.1332, 0.5082, 0.1332, 0.5, 0.3668, 0.5, 0.625, 0.2582, 0.625, 0.4918, 0.6, 0.4918, 0.6, 0.2582, 0.6, 0.5082, 0.4, 0.5082, 0.4, 0.4918, 0.6, 0.4918, 0.3668, 0.7418, 0.3668, 0.5082, 0.4, 0.5082, 0.4, 0.7418, 0.6332, 0.5082, 0.6332, 0.7418, 0.6, 0.7418, 0.6, 0.5082, 0.6, 0.7582, 0.4, 0.7582, 0.4, 0.7418, 0.6, 0.7418, 0.1332, 0.7418, 0.3668, 0.7418, 0.3668, 0.75, 0.1332, 0.75, 0.625, 0.7582, 0.625, 0.9918, 0.6, 0.9918, 0.6, 0.7582, 0.2984, 0.5358, 0.293, 0.5309, 0.2861, 0.528, 0.2788, 0.5277, 0.2687, 0.5309, 0.2606, 0.5241, 0.2537, 0.5216, 0.2463, 0.5216, 0.2394, 0.5241, 0.2313, 0.5309, 0.2212, 0.5277, 0.2139, 0.528, 0.207, 0.5309, 0.2016, 0.5358, 0.1967, 0.5452, 0.1861, 0.5461, 0.1795, 0.5492, 0.1769, 0.5519, 0.1332, 0.5082, 0.3668, 0.5082, 0.3668, 0.7418, 0.3231, 0.6981, 0.3258, 0.6955, 0.3289, 0.6889, 0.3298, 0.6783, 0.3392, 0.6734, 0.3441, 0.668, 0.347, 0.6611, 0.3473, 0.6538, 0.3441, 0.6437, 0.3509, 0.6356, 0.3534, 0.6287, 0.3534, 0.6213, 0.3509, 0.6144, 0.3441, 0.6063, 0.3473, 0.5962, 0.347, 0.5889, 0.3441, 0.582, 0.3392, 0.5766, 0.3298, 0.5717, 0.3289, 0.5611, 0.3258, 0.5545, 0.3205, 0.5492, 0.3139, 0.5461, 0.3033, 0.5452, 0.1702, 0.5717, 0.1608, 0.5766, 0.1559, 0.582, 0.153, 0.5889, 0.1527, 0.5962, 0.1559, 0.6063, 0.1491, 0.6144, 0.1466, 0.6213, 0.1466, 0.6287, 0.1491, 0.6356, 0.1559, 0.6437, 0.1527, 0.6538, 0.153, 0.6611, 0.1559, 0.668, 0.1608, 0.6734, 0.1702, 0.6783, 0.1711, 0.6889, 0.1742, 0.6955, 0.1795, 0.7008, 0.1861, 0.7039, 0.1967, 0.7048, 0.2016, 0.7142, 0.207, 0.7191, 0.2139, 0.722, 0.2212, 0.7223, 0.2313, 0.7191, 0.2394, 0.7259, 0.2463, 0.7284, 0.2537, 0.7284, 0.2606, 0.7259, 0.2687, 0.7191, 0.2788, 0.7223, 0.2861, 0.722, 0.293, 0.7191, 0.2984, 0.7142, 0.3033, 0.7048, 0.3139, 0.7039, 0.3205, 0.7008, 0.3231, 0.6981, 0.3668, 0.7418, 0.1332, 0.7418, 0.1332, 0.5082, 0.1769, 0.5519, 0.1742, 0.5545, 0.1711, 0.5611])
me_cylinder.update()

# ---- objects
ob_column = bpy.data.objects.new('Column', me_cylinder)

# ---- transforms, parenting, visibility, modifiers, constraints
ob_column.location = (0.0, 0.0, 0.0)
_m = ob_column.modifiers.new('Auto Smooth', 'NODES')
_m.node_group = ng_auto_smooth
_gi = [s.identifier for s in ng_auto_smooth.interface.items_tree if s.item_type == 'SOCKET' and s.in_out == 'INPUT']
_m[_gi[1]] = 0.5236  # Angle

# ---- collection membership
scene.collection.objects.link(ob_column)

# ---- scene / render settings (as saved in the file)
scene.frame_start = 1; scene.frame_end = 250; scene.frame_set(1)
scene.render.engine = 'BLENDER_EEVEE_NEXT'
scene.cycles.sampling_pattern = 'TABULATED_SOBOL'
scene.cycles.use_light_tree = False
scene.view_settings.view_transform = 'Filmic'
bpy.context.view_layer.update()

# ---- added for rendering (the .blend has no active camera and no usable light): camera, sun
cam_auto = bpy.data.cameras.new('AutoCamera')
cam_auto.lens = 50.0
cam_auto.sensor_width = 36.0
cam_auto.clip_end = 1000.0
ob_auto_camera = bpy.data.objects.new('AutoCamera', cam_auto)
scene.collection.objects.link(ob_auto_camera)
ob_auto_camera.location = (7.66364, -9.19636, 10.1309)
ob_auto_camera.rotation_euler = (1.09748, -7.21219e-08, 0.694738)
scene.camera = ob_auto_camera
light_auto_sun = bpy.data.lights.new('AutoSun', 'SUN')
light_auto_sun.energy = 3.0
light_auto_sun.angle = 0.0523599
ob_auto_sun = bpy.data.objects.new('AutoSun', light_auto_sun)
scene.collection.objects.link(ob_auto_sun)
ob_auto_sun.rotation_euler = (0.872665, 0.174533, 0.523599)
bpy.context.view_layer.update()
